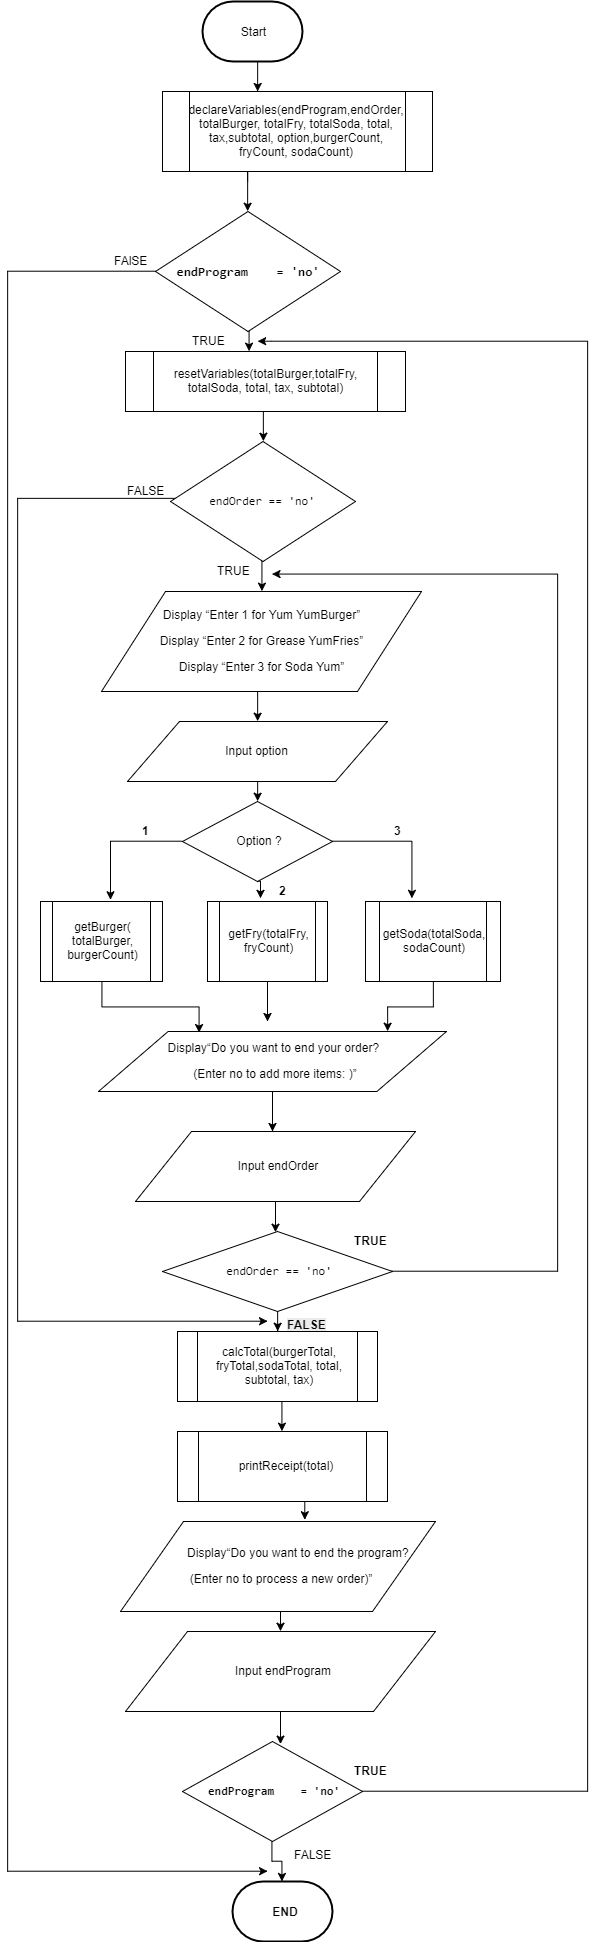

The diagram above was exported from draw.io. Its source (the exported page's mxGraphModel, read from the mxfile embedded in the PNG):
<mxGraphModel dx="1237" dy="626" grid="1" gridSize="10" guides="1" tooltips="1" connect="1" arrows="1" fold="1" page="1" pageScale="1" pageWidth="850" pageHeight="1100" background="#ffffff" math="0" shadow="0">
  <root>
    <mxCell id="0" />
    <mxCell id="1" parent="0" />
    <mxCell id="6" style="edgeStyle=orthogonalEdgeStyle;rounded=0;html=1;exitX=0.5;exitY=1;exitPerimeter=0;jettySize=auto;orthogonalLoop=1;" edge="1" parent="1" source="2" target="5">
      <mxGeometry relative="1" as="geometry">
        <mxPoint x="150" y="120" as="targetPoint" />
        <Array as="points">
          <mxPoint x="350" y="80" />
        </Array>
      </mxGeometry>
    </mxCell>
    <mxCell id="2" value="Start" style="strokeWidth=2;html=1;shape=mxgraph.flowchart.terminator;whiteSpace=wrap;" vertex="1" parent="1">
      <mxGeometry x="295" y="20" width="100" height="60" as="geometry" />
    </mxCell>
    <mxCell id="5" value="&lt;p&gt;&lt;span&gt;declareVariables(endProgram,endOrder, totalBurger, totalFry, totalSoda, total, tax,&lt;/span&gt;&lt;span&gt;subtotal, option,burgerCount, fryCount, sodaCount)&lt;/span&gt;&lt;/p&gt;" style="shape=process;whiteSpace=wrap;html=1;" vertex="1" parent="1">
      <mxGeometry x="255" y="110" width="270" height="80" as="geometry" />
    </mxCell>
    <mxCell id="99" style="edgeStyle=orthogonalEdgeStyle;rounded=0;html=1;exitX=0.5;exitY=1;jettySize=auto;orthogonalLoop=1;" edge="1" parent="1" source="10">
      <mxGeometry relative="1" as="geometry">
        <mxPoint x="341" y="370" as="targetPoint" />
      </mxGeometry>
    </mxCell>
    <mxCell id="130" style="edgeStyle=orthogonalEdgeStyle;rounded=0;html=1;jettySize=auto;orthogonalLoop=1;exitX=1;exitY=0.85;exitPerimeter=0;" edge="1" parent="1" source="23">
      <mxGeometry relative="1" as="geometry">
        <mxPoint x="360" y="1340" as="targetPoint" />
        <mxPoint x="230" y="540" as="sourcePoint" />
        <Array as="points">
          <mxPoint x="110" y="517" />
          <mxPoint x="110" y="1340" />
        </Array>
      </mxGeometry>
    </mxCell>
    <mxCell id="132" style="edgeStyle=orthogonalEdgeStyle;rounded=0;html=1;exitX=0;exitY=0.5;jettySize=auto;orthogonalLoop=1;" edge="1" parent="1" source="10">
      <mxGeometry relative="1" as="geometry">
        <mxPoint x="360" y="1890" as="targetPoint" />
        <Array as="points">
          <mxPoint x="100" y="290" />
          <mxPoint x="100" y="1890" />
        </Array>
      </mxGeometry>
    </mxCell>
    <mxCell id="10" value="&lt;pre&gt;&lt;span&gt;&lt;b&gt;&lt;font style=&quot;font-size: 13px&quot;&gt;endProgram &amp;nbsp;&amp;nbsp;&amp;nbsp;= 'no'&lt;/font&gt;&lt;/b&gt;&lt;/span&gt;&lt;/pre&gt;" style="rhombus;whiteSpace=wrap;html=1;" vertex="1" parent="1">
      <mxGeometry x="248" y="230" width="185" height="120" as="geometry" />
    </mxCell>
    <mxCell id="16" value="FAlSE" style="text;html=1;resizable=0;points=[];autosize=1;align=left;verticalAlign=top;spacingTop=-4;" vertex="1" parent="1">
      <mxGeometry x="205" y="270" width="50" height="20" as="geometry" />
    </mxCell>
    <mxCell id="101" style="edgeStyle=orthogonalEdgeStyle;rounded=0;html=1;exitX=0.5;exitY=1;entryX=0.5;entryY=0;jettySize=auto;orthogonalLoop=1;" edge="1" parent="1" source="18" target="20">
      <mxGeometry relative="1" as="geometry" />
    </mxCell>
    <mxCell id="18" value="&lt;p&gt;&lt;span&gt;resetVariables(totalBurger,totalFry, totalSoda, total, tax, subtotal)&lt;/span&gt;&lt;/p&gt;" style="shape=process;whiteSpace=wrap;html=1;" vertex="1" parent="1">
      <mxGeometry x="218" y="370" width="280" height="60" as="geometry" />
    </mxCell>
    <mxCell id="103" style="edgeStyle=orthogonalEdgeStyle;rounded=0;html=1;exitX=0.5;exitY=1;jettySize=auto;orthogonalLoop=1;entryX=0.5;entryY=0;" edge="1" parent="1" source="20" target="51">
      <mxGeometry relative="1" as="geometry">
        <mxPoint x="356" y="600" as="targetPoint" />
        <Array as="points">
          <mxPoint x="354" y="580" />
        </Array>
      </mxGeometry>
    </mxCell>
    <mxCell id="20" value="&lt;pre&gt;&lt;span&gt;endOrder == 'no'&lt;/span&gt;&lt;/pre&gt;" style="rhombus;whiteSpace=wrap;html=1;" vertex="1" parent="1">
      <mxGeometry x="263" y="460" width="185" height="120" as="geometry" />
    </mxCell>
    <mxCell id="22" value="TRUE&lt;div&gt;&lt;br&gt;&lt;/div&gt;" style="text;html=1;resizable=0;points=[];autosize=1;align=left;verticalAlign=top;spacingTop=-4;" vertex="1" parent="1">
      <mxGeometry x="308" y="580" width="50" height="30" as="geometry" />
    </mxCell>
    <mxCell id="23" value="FALSE" style="text;html=1;resizable=0;points=[];autosize=1;align=left;verticalAlign=top;spacingTop=-4;" vertex="1" parent="1">
      <mxGeometry x="218" y="500" width="50" height="20" as="geometry" />
    </mxCell>
    <mxCell id="110" style="edgeStyle=orthogonalEdgeStyle;rounded=0;html=1;exitX=0.5;exitY=1;jettySize=auto;orthogonalLoop=1;" edge="1" parent="1" source="31">
      <mxGeometry relative="1" as="geometry">
        <mxPoint x="350" y="820" as="targetPoint" />
      </mxGeometry>
    </mxCell>
    <mxCell id="31" value="&lt;span&gt;Input option&lt;/span&gt;" style="shape=parallelogram;perimeter=parallelogramPerimeter;whiteSpace=wrap;html=1;" vertex="1" parent="1">
      <mxGeometry x="220" y="740" width="260" height="60" as="geometry" />
    </mxCell>
    <mxCell id="112" style="edgeStyle=orthogonalEdgeStyle;rounded=0;html=1;exitX=0;exitY=0.5;entryX=0.574;entryY=-0.025;entryPerimeter=0;jettySize=auto;orthogonalLoop=1;" edge="1" parent="1" source="38" target="48">
      <mxGeometry relative="1" as="geometry" />
    </mxCell>
    <mxCell id="116" style="edgeStyle=orthogonalEdgeStyle;rounded=0;html=1;exitX=0.5;exitY=1;entryX=0.442;entryY=-0.037;entryPerimeter=0;jettySize=auto;orthogonalLoop=1;" edge="1" parent="1" source="38" target="49">
      <mxGeometry relative="1" as="geometry" />
    </mxCell>
    <mxCell id="38" value="Option ?" style="rhombus;whiteSpace=wrap;html=1;align=center;spacingLeft=5;" vertex="1" parent="1">
      <mxGeometry x="275" y="820" width="150" height="80" as="geometry" />
    </mxCell>
    <mxCell id="40" value="1" style="text;html=1;resizable=0;points=[];autosize=1;align=left;verticalAlign=top;spacingTop=-4;fontStyle=1;spacingLeft=5;" vertex="1" parent="1">
      <mxGeometry x="228" y="840" width="20" height="20" as="geometry" />
    </mxCell>
    <mxCell id="44" value="&lt;b&gt;2&lt;/b&gt;" style="text;html=1;resizable=0;points=[];autosize=1;align=left;verticalAlign=top;spacingTop=-4;spacingLeft=5;" vertex="1" parent="1">
      <mxGeometry x="365" y="900" width="20" height="20" as="geometry" />
    </mxCell>
    <mxCell id="46" value="&lt;b&gt;3&lt;/b&gt;" style="text;html=1;resizable=0;points=[];autosize=1;align=left;verticalAlign=top;spacingTop=-4;spacingLeft=5;" vertex="1" parent="1">
      <mxGeometry x="480" y="840" width="20" height="20" as="geometry" />
    </mxCell>
    <mxCell id="119" style="edgeStyle=orthogonalEdgeStyle;rounded=0;html=1;entryX=0.287;entryY=0.017;entryPerimeter=0;jettySize=auto;orthogonalLoop=1;" edge="1" parent="1" source="48" target="58">
      <mxGeometry relative="1" as="geometry" />
    </mxCell>
    <mxCell id="48" value="&lt;span&gt;getBurger(&lt;/span&gt;&lt;div&gt;&lt;span&gt;totalBurger,&lt;/span&gt;&lt;div&gt;&lt;span&gt;burgerCount)&lt;/span&gt;&lt;/div&gt;&lt;/div&gt;" style="shape=process;whiteSpace=wrap;html=1;strokeColor=#000000;spacingLeft=5;" vertex="1" parent="1">
      <mxGeometry x="133" y="920" width="122" height="80" as="geometry" />
    </mxCell>
    <mxCell id="117" style="edgeStyle=orthogonalEdgeStyle;rounded=0;html=1;jettySize=auto;orthogonalLoop=1;" edge="1" parent="1" source="49">
      <mxGeometry relative="1" as="geometry">
        <mxPoint x="360" y="1040" as="targetPoint" />
      </mxGeometry>
    </mxCell>
    <mxCell id="49" value="&lt;p&gt;&lt;span&gt;getFry(&lt;/span&gt;&lt;span&gt;totalFry, fryCount)&lt;/span&gt;&lt;/p&gt;" style="shape=process;whiteSpace=wrap;html=1;strokeColor=#000000;spacingLeft=5;" vertex="1" parent="1">
      <mxGeometry x="300" y="920" width="120" height="80" as="geometry" />
    </mxCell>
    <mxCell id="118" style="edgeStyle=orthogonalEdgeStyle;rounded=0;html=1;entryX=0.83;entryY=0;entryPerimeter=0;jettySize=auto;orthogonalLoop=1;" edge="1" parent="1" source="50" target="58">
      <mxGeometry relative="1" as="geometry" />
    </mxCell>
    <mxCell id="50" value="&lt;p&gt;&lt;span&gt;getSoda(&lt;/span&gt;&lt;span&gt;totalSoda, sodaCount)&lt;/span&gt;&lt;/p&gt;" style="shape=process;whiteSpace=wrap;html=1;strokeColor=#000000;spacingLeft=5;" vertex="1" parent="1">
      <mxGeometry x="458" y="920" width="135" height="80" as="geometry" />
    </mxCell>
    <mxCell id="109" style="edgeStyle=orthogonalEdgeStyle;rounded=0;html=1;exitX=0.5;exitY=1;entryX=0.5;entryY=0;jettySize=auto;orthogonalLoop=1;" edge="1" parent="1" source="51" target="31">
      <mxGeometry relative="1" as="geometry" />
    </mxCell>
    <mxCell id="51" value="&lt;p&gt;Display “Enter 1 for Yum YumBurger”&lt;/p&gt;&lt;p&gt;Display “Enter 2 for Grease YumFries”&lt;/p&gt;&lt;p&gt;Display “Enter 3 for Soda Yum”&lt;/p&gt;" style="shape=parallelogram;perimeter=parallelogramPerimeter;whiteSpace=wrap;html=1;strokeColor=#000000;" vertex="1" parent="1">
      <mxGeometry x="194" y="610" width="320" height="100" as="geometry" />
    </mxCell>
    <mxCell id="60" value="" style="edgeStyle=orthogonalEdgeStyle;rounded=0;html=1;jettySize=auto;orthogonalLoop=1;spacingLeft=5;" edge="1" parent="1" source="58" target="59">
      <mxGeometry relative="1" as="geometry">
        <Array as="points">
          <mxPoint x="365" y="1175" />
        </Array>
      </mxGeometry>
    </mxCell>
    <mxCell id="58" value="&lt;p&gt;&lt;span&gt;Display“Do you want to end your order?&amp;nbsp;&lt;/span&gt;&lt;/p&gt;&lt;p&gt;&lt;span&gt;(Enter no to add more items: )”&lt;/span&gt;&lt;/p&gt;" style="shape=parallelogram;perimeter=parallelogramPerimeter;whiteSpace=wrap;html=1;strokeColor=#000000;spacingLeft=5;" vertex="1" parent="1">
      <mxGeometry x="191" y="1050" width="348" height="60" as="geometry" />
    </mxCell>
    <mxCell id="64" value="" style="edgeStyle=orthogonalEdgeStyle;rounded=0;html=1;jettySize=auto;orthogonalLoop=1;spacingLeft=5;" edge="1" parent="1" source="59" target="63">
      <mxGeometry relative="1" as="geometry">
        <Array as="points">
          <mxPoint x="368" y="1280" />
        </Array>
      </mxGeometry>
    </mxCell>
    <mxCell id="59" value="&lt;p&gt;&lt;span&gt;Input endOrder&lt;/span&gt;&lt;/p&gt;" style="shape=parallelogram;perimeter=parallelogramPerimeter;whiteSpace=wrap;html=1;strokeColor=#000000;spacingLeft=5;" vertex="1" parent="1">
      <mxGeometry x="228" y="1150" width="280" height="70" as="geometry" />
    </mxCell>
    <mxCell id="122" value="" style="edgeStyle=orthogonalEdgeStyle;rounded=0;html=1;jettySize=auto;orthogonalLoop=1;" edge="1" parent="1" source="63" target="73">
      <mxGeometry relative="1" as="geometry" />
    </mxCell>
    <mxCell id="127" style="edgeStyle=orthogonalEdgeStyle;rounded=0;html=1;jettySize=auto;orthogonalLoop=1;entryX=1.14;entryY=0.433;entryPerimeter=0;" edge="1" parent="1" source="63" target="22">
      <mxGeometry relative="1" as="geometry">
        <mxPoint x="650" y="580" as="targetPoint" />
        <Array as="points">
          <mxPoint x="650" y="1290" />
          <mxPoint x="650" y="593" />
        </Array>
      </mxGeometry>
    </mxCell>
    <mxCell id="63" value="&lt;pre&gt;endOrder == 'no'&lt;/pre&gt;" style="rhombus;whiteSpace=wrap;html=1;strokeColor=#000000;spacingLeft=5;" vertex="1" parent="1">
      <mxGeometry x="255" y="1250" width="230" height="80" as="geometry" />
    </mxCell>
    <mxCell id="68" value="&lt;b&gt;TRUE&lt;/b&gt;&lt;div&gt;&lt;br&gt;&lt;/div&gt;" style="text;html=1;resizable=0;points=[];autosize=1;align=left;verticalAlign=top;spacingTop=-4;spacingLeft=5;" vertex="1" parent="1">
      <mxGeometry x="440" y="1250" width="50" height="30" as="geometry" />
    </mxCell>
    <mxCell id="72" value="&lt;b style=&quot;color: rgb(0, 0, 0); font-family: Helvetica; font-size: 12px; font-style: normal; font-variant-ligatures: normal; font-variant-caps: normal; letter-spacing: normal; orphans: 2; text-align: left; text-indent: 0px; text-transform: none; white-space: nowrap; widows: 2; word-spacing: 0px; -webkit-text-stroke-width: 0px; background-color: rgb(235, 235, 235); text-decoration-style: initial; text-decoration-color: initial;&quot;&gt;FALSE&lt;/b&gt;" style="text;html=1;spacingLeft=5;" vertex="1" parent="1">
      <mxGeometry x="373" y="1330" width="60" height="30" as="geometry" />
    </mxCell>
    <mxCell id="123" style="edgeStyle=orthogonalEdgeStyle;rounded=0;html=1;exitX=0.5;exitY=1;entryX=0.5;entryY=0;jettySize=auto;orthogonalLoop=1;" edge="1" parent="1" source="73" target="75">
      <mxGeometry relative="1" as="geometry" />
    </mxCell>
    <mxCell id="73" value="&lt;p&gt;&lt;span&gt;calcTotal(burgerTotal, fryTotal,sodaTotal, total, subtotal, tax)&lt;/span&gt;&lt;/p&gt;" style="shape=process;whiteSpace=wrap;html=1;strokeColor=#000000;spacingLeft=5;" vertex="1" parent="1">
      <mxGeometry x="270" y="1350" width="200" height="70" as="geometry" />
    </mxCell>
    <mxCell id="124" style="edgeStyle=orthogonalEdgeStyle;rounded=0;html=1;exitX=0.5;exitY=1;entryX=0.584;entryY=-0.022;entryPerimeter=0;jettySize=auto;orthogonalLoop=1;" edge="1" parent="1" source="75" target="77">
      <mxGeometry relative="1" as="geometry" />
    </mxCell>
    <mxCell id="75" value="&lt;span&gt;printReceipt(total)&lt;/span&gt;" style="shape=process;whiteSpace=wrap;html=1;strokeColor=#000000;spacingLeft=5;" vertex="1" parent="1">
      <mxGeometry x="270" y="1450" width="210" height="70" as="geometry" />
    </mxCell>
    <mxCell id="125" style="edgeStyle=orthogonalEdgeStyle;rounded=0;html=1;exitX=0.5;exitY=1;entryX=0.5;entryY=0;jettySize=auto;orthogonalLoop=1;" edge="1" parent="1" source="77" target="82">
      <mxGeometry relative="1" as="geometry" />
    </mxCell>
    <mxCell id="77" value="&lt;p&gt;&lt;span&gt;&amp;nbsp; &amp;nbsp; &amp;nbsp; &amp;nbsp; &amp;nbsp; &amp;nbsp;Display“Do you want to end the program?&lt;/span&gt;&lt;/p&gt;&lt;p&gt;&lt;span&gt;&amp;nbsp;(Enter no to process a new order)”&lt;/span&gt;&lt;/p&gt;" style="shape=parallelogram;perimeter=parallelogramPerimeter;whiteSpace=wrap;html=1;strokeColor=#000000;spacingLeft=5;" vertex="1" parent="1">
      <mxGeometry x="213" y="1540" width="315" height="90" as="geometry" />
    </mxCell>
    <mxCell id="86" style="edgeStyle=orthogonalEdgeStyle;rounded=0;html=1;exitX=0.5;exitY=1;jettySize=auto;orthogonalLoop=1;spacingLeft=5;" edge="1" parent="1" source="79" target="84">
      <mxGeometry relative="1" as="geometry" />
    </mxCell>
    <mxCell id="129" style="edgeStyle=orthogonalEdgeStyle;rounded=0;html=1;exitX=1;exitY=0.5;jettySize=auto;orthogonalLoop=1;" edge="1" parent="1" source="79">
      <mxGeometry relative="1" as="geometry">
        <mxPoint x="350" y="360" as="targetPoint" />
        <Array as="points">
          <mxPoint x="680" y="1810" />
          <mxPoint x="680" y="360" />
          <mxPoint x="365" y="360" />
        </Array>
      </mxGeometry>
    </mxCell>
    <mxCell id="79" value="&lt;pre&gt;&lt;b&gt;&lt;font&gt;endProgram &amp;nbsp;&amp;nbsp;&amp;nbsp;= 'no'&lt;/font&gt;&lt;/b&gt;&lt;/pre&gt;" style="rhombus;whiteSpace=wrap;html=1;strokeColor=#000000;spacingLeft=5;" vertex="1" parent="1">
      <mxGeometry x="275" y="1760" width="180" height="100" as="geometry" />
    </mxCell>
    <mxCell id="83" style="edgeStyle=orthogonalEdgeStyle;rounded=0;html=1;entryX=0.544;entryY=0.02;entryPerimeter=0;jettySize=auto;orthogonalLoop=1;spacingLeft=5;" edge="1" parent="1" source="82" target="79">
      <mxGeometry relative="1" as="geometry" />
    </mxCell>
    <mxCell id="82" value="&lt;span&gt;Input endProgram&lt;/span&gt;" style="shape=parallelogram;perimeter=parallelogramPerimeter;whiteSpace=wrap;html=1;strokeColor=#000000;spacingLeft=5;" vertex="1" parent="1">
      <mxGeometry x="218" y="1650" width="310" height="80" as="geometry" />
    </mxCell>
    <mxCell id="84" value="&lt;b&gt;END&lt;/b&gt;" style="strokeWidth=2;html=1;shape=mxgraph.flowchart.terminator;whiteSpace=wrap;spacingLeft=5;" vertex="1" parent="1">
      <mxGeometry x="325" y="1900" width="100" height="60" as="geometry" />
    </mxCell>
    <mxCell id="85" value="FALSE" style="text;html=1;resizable=0;points=[];autosize=1;align=left;verticalAlign=top;spacingTop=-4;spacingLeft=5;" vertex="1" parent="1">
      <mxGeometry x="380" y="1864" width="50" height="20" as="geometry" />
    </mxCell>
    <mxCell id="87" value="&lt;b&gt;TRUE&lt;/b&gt;" style="text;html=1;resizable=0;points=[];autosize=1;align=left;verticalAlign=top;spacingTop=-4;spacingLeft=5;" vertex="1" parent="1">
      <mxGeometry x="440" y="1780" width="50" height="20" as="geometry" />
    </mxCell>
    <mxCell id="90" value="TRUE" style="text;html=1;resizable=0;points=[];autosize=1;align=left;verticalAlign=top;spacingTop=-4;" vertex="1" parent="1">
      <mxGeometry x="283" y="350" width="50" height="20" as="geometry" />
    </mxCell>
    <mxCell id="96" style="edgeStyle=orthogonalEdgeStyle;rounded=0;html=1;jettySize=auto;orthogonalLoop=1;" edge="1" parent="1">
      <mxGeometry relative="1" as="geometry">
        <mxPoint x="340" y="230" as="targetPoint" />
        <mxPoint x="340" y="200" as="sourcePoint" />
        <Array as="points">
          <mxPoint x="340" y="190" />
        </Array>
      </mxGeometry>
    </mxCell>
    <mxCell id="111" style="edgeStyle=orthogonalEdgeStyle;rounded=0;html=1;exitX=1;exitY=0.5;entryX=0.348;entryY=-0.037;jettySize=auto;orthogonalLoop=1;entryPerimeter=0;" edge="1" parent="1" source="38" target="50">
      <mxGeometry relative="1" as="geometry">
        <Array as="points">
          <mxPoint x="505" y="860" />
        </Array>
      </mxGeometry>
    </mxCell>
  </root>
</mxGraphModel>